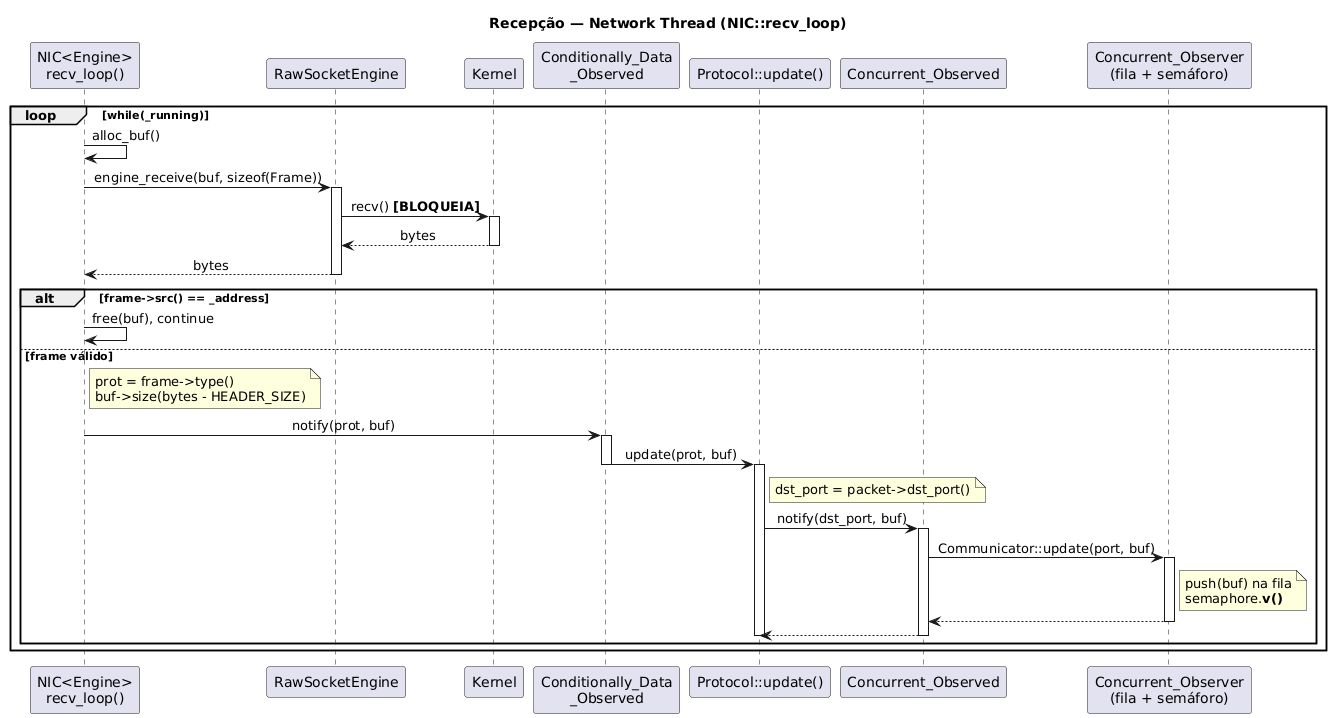

The diagram above was rendered by PlantUML. Its source (embedded in the PNG):
@startuml
skinparam sequenceMessageAlign center
skinparam responseMessageBelowArrow true

title Recepção — Network Thread (NIC::recv_loop)

participant "NIC<Engine>\nrecv_loop()" as NIC
participant "RawSocketEngine" as Eng
participant "Kernel" as K
participant "Conditionally_Data\n_Observed" as CDO
participant "Protocol::update()" as PUpd
participant "Concurrent_Observed" as COS
participant "Concurrent_Observer\n(fila + semáforo)" as CO

loop while(_running)

NIC -> NIC : alloc_buf()

NIC -> Eng : engine_receive(buf, sizeof(Frame))
activate Eng
Eng -> K : recv() **[BLOQUEIA]**
activate K
K --> Eng : bytes
deactivate K
Eng --> NIC : bytes
deactivate Eng

alt frame->src() == _address
  NIC -> NIC : free(buf), continue
else frame válido
  note right of NIC
    prot = frame->type()
    buf->size(bytes - HEADER_SIZE)
  end note

  NIC -> CDO : notify(prot, buf)
  activate CDO
  CDO -> PUpd : update(prot, buf)
  deactivate CDO
  activate PUpd

  note right of PUpd
    dst_port = packet->dst_port()
  end note

  PUpd -> COS : notify(dst_port, buf)
  activate COS
  COS -> CO : Communicator::update(port, buf)
  activate CO
  note right of CO
    push(buf) na fila
    semaphore.**v()**
  end note
  CO --> COS
  deactivate CO
  COS --> PUpd
  deactivate COS
  deactivate PUpd
end

end
@enduml